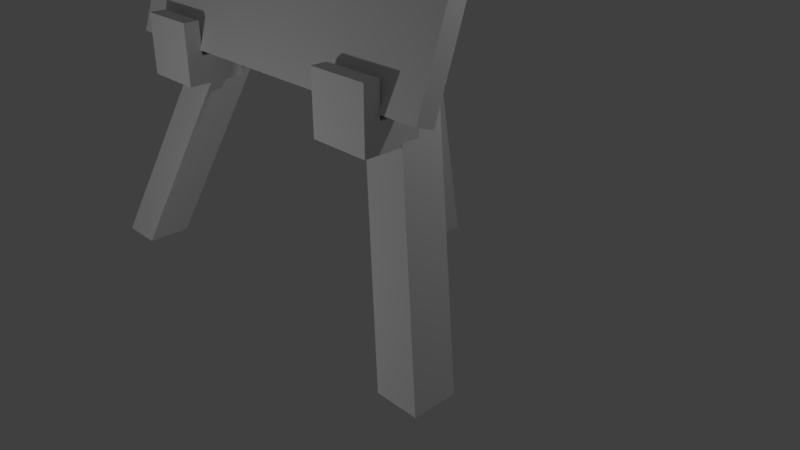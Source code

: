# Source: painterTripod.blend  (saved by Blender 2.79.0; exported with 4.5.12 LTS)
import bpy
from mathutils import Matrix  # noqa: F401  (used for matrix-valued properties, if any)

bpy.ops.wm.read_factory_settings(use_empty=True)
scene = bpy.context.scene
scene.name = 'Scene'

# ---- collections
col_collection_1 = bpy.data.collections.new('Collection 1'); scene.collection.children.link(col_collection_1)

# ---- materials (node trees are filled in below, after node groups)
mat_tripodmaterial = bpy.data.materials.new('tripodMaterial')
mat_tripodmaterial.alpha_threshold = 0.0
mat_tripodmaterial.use_transparent_shadow = False
mat_tripodmaterial.roughness = 0.5
mat_canvasmaterial = bpy.data.materials.new('canvasMaterial')
mat_canvasmaterial.alpha_threshold = 0.0
mat_canvasmaterial.use_transparent_shadow = False
mat_canvasmaterial.roughness = 0.5

# ---- material node trees

# ---- world
world_world = bpy.data.worlds.new('World'); scene.world = world_world
world_world.color = (0.05088, 0.05088, 0.05088)
world_world.use_sun_shadow = False
world_world.sun_shadow_jitter_overblur = 0.0
world_world.cycles.sampling_method = 'MANUAL'

# ---- cameras
cam_camera = bpy.data.cameras.new('Camera')
cam_camera.clip_end = 100.0
cam_camera.lens = 35.0
cam_camera.sensor_width = 32.0
cam_camera.sensor_height = 18.0
cam_camera.ortho_scale = 7.314
cam_camera.dof.focus_distance = 0.0
cam_camera.dof.aperture_fstop = 128.0

# ---- lights
light_point = bpy.data.lights.new('Point', 'POINT')
light_point.transmission_factor = 0.0
light_point.energy = 100.0
light_point.shadow_buffer_clip_start = 0.5
light_point.shadow_soft_size = 0.1
light_point.shadow_maximum_resolution = 0.006
light_point.use_absolute_resolution = True
light_lamp = bpy.data.lights.new('Lamp', 'POINT')
light_lamp.transmission_factor = 0.0
light_lamp.cutoff_distance = 30.0
light_lamp.energy = 100.0
light_lamp.shadow_buffer_clip_start = 1.001
light_lamp.shadow_soft_size = 0.1
light_lamp.shadow_maximum_resolution = 0.006
light_lamp.use_absolute_resolution = True

# ---- meshes
me_tripod = bpy.data.meshes.new('tripod')
me_tripod.from_pydata([(-1.0, -1.0, -1.0), (-1.0, -1.0, 1.0), (-1.0, 1.0, -1.0), (-1.0, 1.0, 1.0), (1.0, -1.0, -1.0), (1.0, -1.0, 1.0), (1.0, 1.0, -1.0), (1.0, 1.0, 1.0), (-1.0, -0.4164, -1.0), (-1.0, -0.4164, 1.0), (1.0, -0.4164, -1.0), (1.0, -0.4164, 1.0), (-1.0, -1.0, -2.951), (1.0, -1.0, -2.951), (-1.0, -0.4164, -2.951), (1.0, -0.4164, -2.951), (-2.139, -0.4133, -21.85), (-2.139, -0.4133, -19.74), (0.3475, 2.466, -21.85), (0.3475, 2.466, -19.74), (-2.817, -0.4133, -21.85), (-2.817, -0.4133, -19.74), (-0.3304, 2.466, -21.85), (-0.3304, 2.466, -19.74), (-1.857, -2.196, -22.57), (-1.857, -2.196, -20.42), (-1.857, -0.8822, -22.57), (-1.857, -0.8822, -20.42), (-3.089, -2.196, -22.57), (-3.089, -2.196, -20.42), (-3.089, -0.8822, -22.57), (-3.089, -0.8822, -20.42), (-1.857, -1.834, -22.57), (-1.857, -1.834, -20.42), (-3.089, -1.834, -22.57), (-3.089, -1.834, -20.42), (-1.857, -2.196, -17.82), (-3.089, -2.196, -17.82), (-1.857, -1.834, -17.82), (-3.089, -1.834, -17.82), (-3.683, -2.574, -37.62), (-0.01013, 0.57, 0.6096), (-3.683, -1.571, -37.62), (-0.01013, 1.573, 0.6096), (-4.56, -2.574, -37.62), (-0.8867, 0.57, 0.6096), (-4.56, -1.571, -37.62), (-0.8867, 1.573, 0.6096), (2.139, -0.4133, -21.85), (2.139, -0.4133, -19.74), (-0.3475, 2.466, -21.85), (-0.3475, 2.466, -19.74), (2.817, -0.4133, -21.85), (2.817, -0.4133, -19.74), (0.3304, 2.466, -21.85), (0.3304, 2.466, -19.74), (1.857, -2.196, -22.57), (1.857, -2.196, -20.42), (1.857, -0.8822, -22.57), (1.857, -0.8822, -20.42), (3.089, -2.196, -22.57), (3.089, -2.196, -20.42), (3.089, -0.8822, -22.57), (3.089, -0.8822, -20.42), (1.857, -1.834, -22.57), (1.857, -1.834, -20.42), (3.089, -1.834, -22.57), (3.089, -1.834, -20.42), (1.857, -2.196, -17.82), (3.089, -2.196, -17.82), (1.857, -1.834, -17.82), (3.089, -1.834, -17.82), (3.683, -2.574, -37.62), (0.01013, 0.57, 0.6096), (3.683, -1.571, -37.62), (0.01013, 1.573, 0.6096), (4.56, -2.574, -37.62), (0.8867, 0.57, 0.6096), (4.56, -1.571, -37.62), (0.8867, 1.573, 0.6096), (-0.4436, 2.521, -37.61), (-0.4436, 3.536, -37.61), (-0.4436, 1.248, 6.763), (0.4436, 2.521, -37.61), (0.4436, 3.536, -37.61), (0.4436, 1.248, 6.763), (-0.4436, 0.3412, 4.656), (0.4436, 0.3412, 4.656), (-0.4436, -0.2865, 6.763), (0.4436, -0.2865, 6.763), (-0.4436, -0.2855, 4.656), (0.4436, -0.2855, 4.656)], [], [(8, 9, 3, 2), (2, 3, 7, 6), (10, 11, 5, 4), (4, 5, 1, 0), (8, 10, 15, 14), (7, 3, 9, 11), (2, 6, 10, 8), (6, 7, 11, 10), (0, 1, 9, 8), (11, 9, 1, 5), (14, 15, 13, 12), (0, 8, 14, 12), (10, 4, 13, 15), (4, 0, 12, 13), (16, 18, 19, 17), (18, 19, 23, 22), (22, 20, 21, 23), (20, 21, 17, 16), (18, 16, 20, 22), (23, 21, 17, 19), (32, 26, 27, 33), (26, 30, 31, 27), (34, 28, 29, 35), (28, 24, 25, 29), (32, 24, 28, 34), (31, 35, 33, 27), (26, 32, 34, 30), (30, 34, 35, 31), (24, 32, 33, 25), (35, 39, 38, 33), (39, 37, 36, 38), (25, 36, 37, 29), (33, 38, 36, 25), (29, 37, 39, 35), (40, 42, 43, 41), (42, 46, 47, 43), (46, 44, 45, 47), (44, 40, 41, 45), (42, 40, 44, 46), (47, 45, 41, 43), (48, 49, 51, 50), (50, 51, 55, 54), (54, 55, 53, 52), (52, 53, 49, 48), (50, 54, 52, 48), (55, 51, 49, 53), (64, 65, 59, 58), (58, 59, 63, 62), (66, 67, 61, 60), (60, 61, 57, 56), (64, 66, 60, 56), (63, 59, 65, 67), (58, 62, 66, 64), (62, 63, 67, 66), (56, 57, 65, 64), (67, 65, 70, 71), (71, 70, 68, 69), (57, 61, 69, 68), (65, 57, 68, 70), (61, 67, 71, 69), (72, 73, 75, 74), (74, 75, 79, 78), (78, 79, 77, 76), (76, 77, 73, 72), (74, 78, 76, 72), (79, 75, 73, 77), (85, 89, 91, 87, 83, 84), (88, 82, 81, 80, 86, 90), (88, 89, 85, 82), (90, 91, 89, 88), (86, 87, 91, 90), (80, 83, 87, 86), (82, 85, 84, 81), (81, 84, 83, 80)])
_uv = me_tripod.uv_layers.new(name='UVMap')
_uv.uv.foreach_set('vector', [0.8532, 0.2539, 0.8532, 0.2109, 0.7863, 0.2109, 0.7863, 0.2539, 0.8364, 0.08984, 0.8364, 0.04688, 0.7444, 0.04688, 0.7444, 0.08984, 0.6943, 0.3047, 0.6943, 0.2617, 0.7193, 0.2617, 0.7193, 0.3047, 0.7193, 0.3047, 0.7193, 0.2617, 0.8197, 0.2617, 0.8197, 0.3047, 0.8364, 0.08984, 0.7444, 0.08984, 0.7444, 0.1367, 0.8364, 0.1367, 0.7444, 0.04688, 0.7444, 0.0, 0.8114, 0.0, 0.8114, 0.04688, 0.9034, 0.3516, 0.803, 0.3516, 0.803, 0.3828, 0.9034, 0.3828, 0.619, 0.3047, 0.619, 0.2617, 0.6943, 0.2617, 0.6943, 0.3047, 0.9117, 0.3047, 0.9117, 0.2617, 0.8783, 0.2617, 0.8783, 0.3047, 0.8114, 0.04688, 0.8114, 0.0, 0.8364, 0.0, 0.8364, 0.04688, 0.8364, 0.1367, 0.7444, 0.1367, 0.7444, 0.1484, 0.8364, 0.1484, 0.9117, 0.3047, 0.8783, 0.3047, 0.8783, 0.3477, 0.9117, 0.3477, 0.6943, 0.3047, 0.7193, 0.3047, 0.7193, 0.3477, 0.6943, 0.3477, 0.7193, 0.3047, 0.8197, 0.3047, 0.8197, 0.3477, 0.7193, 0.3477, 0.7779, 0.2031, 0.619, 0.2031, 0.619, 0.1484, 0.7779, 0.1484, 0.9285, 0.4297, 0.9285, 0.3828, 0.9619, 0.3828, 0.9619, 0.4297, 0.7361, 0.1484, 0.7361, 0.07422, 0.619, 0.07422, 0.619, 0.1484, 0.9034, 0.4297, 0.803, 0.4297, 0.803, 0.4453, 0.9034, 0.4453, 0.9034, 0.0, 0.9034, 0.08594, 0.9285, 0.09375, 0.9285, 0.01172, 0.9285, 0.1133, 0.9285, 0.1992, 0.9034, 0.1875, 0.9034, 0.1016, 0.8866, 0.09766, 0.8364, 0.09766, 0.8364, 0.05078, 0.8866, 0.05078, 0.8532, 0.2578, 0.9117, 0.2578, 0.9117, 0.2109, 0.8532, 0.2109, 0.8866, 0.1445, 0.9034, 0.1445, 0.9034, 0.09766, 0.8866, 0.09766, 0.9285, 0.4297, 0.8615, 0.4297, 0.8615, 0.3828, 0.9285, 0.3828, 0.7277, 0.4297, 0.7277, 0.4375, 0.7863, 0.4375, 0.7863, 0.4297, 0.9117, 0.4531, 0.9117, 0.4297, 0.9703, 0.4297, 0.9703, 0.4531, 0.7277, 0.4102, 0.7277, 0.4297, 0.7863, 0.4297, 0.7863, 0.4102, 0.8364, 0.1445, 0.8866, 0.1445, 0.8866, 0.09766, 0.8364, 0.09766, 0.9034, 0.09766, 0.8866, 0.09766, 0.8866, 0.05078, 0.9034, 0.05078, 0.803, 0.4102, 0.803, 0.3516, 0.7444, 0.3516, 0.7444, 0.4102, 0.8783, 0.3398, 0.8783, 0.3477, 0.8197, 0.3477, 0.8197, 0.3398, 0.6859, 0.4102, 0.6859, 0.3516, 0.7444, 0.3516, 0.7444, 0.4102, 0.9368, 0.3203, 0.9368, 0.2617, 0.9535, 0.2617, 0.9535, 0.3203, 0.9703, 0.05859, 0.9703, 0.0, 0.9535, 0.0, 0.9535, 0.05859, 0.4015, 0.8672, 0.3513, 0.8633, 0.3513, 0.0, 0.4015, 0.003906, 0.5353, 0.8633, 0.5771, 0.8672, 0.5771, 0.003906, 0.5353, 0.0, 0.2091, 0.8633, 0.2509, 0.8672, 0.2509, 0.003906, 0.2091, 0.0, 0.619, 0.8672, 0.5771, 0.8633, 0.5771, 0.0, 0.619, 0.003906, 0.9368, 0.3203, 0.9368, 0.3438, 0.9786, 0.3438, 0.9786, 0.3203, 0.9285, 0.1719, 0.9786, 0.1719, 0.9786, 0.1914, 0.9285, 0.1914, 0.7779, 0.2617, 0.7779, 0.207, 0.619, 0.207, 0.619, 0.2617, 0.9619, 0.1523, 0.9619, 0.1016, 0.9285, 0.1016, 0.9285, 0.1523, 0.7361, 0.07422, 0.619, 0.07422, 0.619, 0.0, 0.7361, 0.0, 0.9117, 0.2578, 0.9117, 0.2109, 0.9452, 0.2109, 0.9452, 0.2578, 0.9368, 0.2617, 0.9117, 0.2695, 0.9117, 0.3555, 0.9368, 0.3477, 0.9285, 0.01172, 0.9535, 0.0, 0.9535, 0.08594, 0.9285, 0.09375, 0.8615, 0.3086, 0.8615, 0.2617, 0.8197, 0.2617, 0.8197, 0.3086, 0.9034, 0.1992, 0.9034, 0.1484, 0.8448, 0.1484, 0.8448, 0.1992, 0.8866, 0.04688, 0.8866, 0.0, 0.9034, 0.0, 0.9034, 0.04688, 0.803, 0.4297, 0.803, 0.3828, 0.8615, 0.3828, 0.8615, 0.4297, 0.8783, 0.332, 0.8197, 0.332, 0.8197, 0.3398, 0.8783, 0.3398, 0.9034, 0.3594, 0.9619, 0.3594, 0.9619, 0.3828, 0.9034, 0.3828, 0.8783, 0.3086, 0.8197, 0.3086, 0.8197, 0.332, 0.8783, 0.332, 0.8364, 0.04688, 0.8364, 0.0, 0.8866, 0.0, 0.8866, 0.04688, 0.8783, 0.3086, 0.8783, 0.2617, 0.8615, 0.2617, 0.8615, 0.3086, 0.619, 0.4102, 0.6859, 0.4102, 0.6859, 0.3516, 0.619, 0.3516, 0.8448, 0.1992, 0.9034, 0.1992, 0.9034, 0.207, 0.8448, 0.207, 0.8448, 0.207, 0.7863, 0.207, 0.7863, 0.1484, 0.8448, 0.1484, 0.9452, 0.2578, 0.9619, 0.2578, 0.9619, 0.1992, 0.9452, 0.1992, 0.9703, 0.3203, 0.9535, 0.3203, 0.9535, 0.2617, 0.9703, 0.2617, 0.3513, 0.8672, 0.3513, 0.003906, 0.3011, 0.0, 0.3011, 0.8633, 0.5353, 0.8633, 0.5353, 0.0, 0.4935, 0.003906, 0.4935, 0.8672, 0.2593, 0.8633, 0.2593, 0.0, 0.3011, 0.003906, 0.3011, 0.8672, 0.4517, 0.8672, 0.4517, 0.003906, 0.4935, 0.0, 0.4935, 0.8633, 0.9954, 0.05859, 0.9535, 0.05859, 0.9535, 0.08203, 0.9954, 0.08203, 0.7277, 0.4609, 0.7277, 0.4375, 0.7695, 0.4375, 0.7695, 0.4609, 0.1589, 0.9961, 0.08364, 1.0, 0.08364, 0.9531, 0.1087, 0.9531, 0.1087, 0.0, 0.1589, 0.0, 0.008364, 1.0, 0.08364, 0.9961, 0.08364, 0.0, 0.03346, 0.0, 0.03346, 0.9531, 0.0, 0.9531, 0.6943, 0.4297, 0.6943, 0.4492, 0.619, 0.4492, 0.619, 0.4297, 0.7277, 0.4102, 0.7277, 0.4297, 0.619, 0.4297, 0.619, 0.4102, 0.9786, 0.3438, 0.9368, 0.3438, 0.9368, 0.3555, 0.9786, 0.3555, 0.4433, 0.9492, 0.4015, 0.9492, 0.4015, 0.0, 0.4433, 0.0, 0.2007, 0.0, 0.1589, 0.0, 0.1589, 0.9961, 0.2007, 0.9961, 0.9285, 0.1523, 0.9285, 0.1719, 0.9786, 0.1719, 0.9786, 0.1523])
me_tripod.materials.append(mat_tripodmaterial)
me_tripod.use_remesh_preserve_volume = False
me_tripod.use_remesh_preserve_attributes = False
me_tripod.use_mirror_vertex_groups = False
me_tripod.use_paint_bone_selection = False
me_tripod.use_paint_mask = True
me_tripod.update()
me_cube = bpy.data.meshes.new('Cube')
me_cube.from_pydata([(-1.0, -1.0, -1.0), (-1.0, -1.0, 1.0), (-1.0, 1.0, -1.0), (-1.0, 1.0, 1.0), (1.0, -1.0, -1.0), (1.0, -1.0, 1.0), (1.0, 1.0, -1.0), (1.0, 1.0, 1.0)], [], [(0, 1, 3, 2), (2, 3, 7, 6), (6, 7, 5, 4), (4, 5, 1, 0), (2, 6, 4, 0), (7, 3, 1, 5)])
_uv = me_cube.uv_layers.new(name='UVMap')
_uv.uv.foreach_set('vector', [0.5002, 0.9126, 0.5002, 0.9998, 0.7498, 0.9998, 0.7498, 0.9126, 0.9998, 0.9126, 0.7502, 0.9126, 0.7502, 0.9998, 0.9998, 0.9998, 0.0001999, 0.2502, 0.0874, 0.2502, 0.0874, 0.4998, 0.0001999, 0.4998, 0.9998, 0.0001998, 0.9998, 0.9122, 0.0878, 0.9122, 0.0878, 0.0001996, 0.08775, 0.9126, 0.08775, 0.9998, 0.4998, 0.9998, 0.4998, 0.9126, 0.0001999, 0.2498, 0.0001999, 0.0001997, 0.0874, 0.0001996, 0.0874, 0.2498])
me_cube.materials.append(mat_canvasmaterial)
me_cube.use_remesh_preserve_volume = False
me_cube.use_remesh_preserve_attributes = False
me_cube.use_mirror_vertex_groups = False
me_cube.use_paint_bone_selection = False
me_cube.use_paint_mask = True
me_cube.update()

# ---- objects
ob_tripod = bpy.data.objects.new('tripod', me_tripod)
ob_point = bpy.data.objects.new('Point', light_point)
ob_canvas = bpy.data.objects.new('canvas', me_cube)
ob_lamp = bpy.data.objects.new('Lamp', light_lamp)
ob_camera = bpy.data.objects.new('Camera', cam_camera)

# ---- transforms, parenting, visibility, modifiers, constraints
ob_tripod.location = (0.0, -0.4975, 5.785)
ob_tripod.scale = (0.6061, 0.5296, 0.1537)
ob_tripod.lineart.crease_threshold = 0.0
ob_point.location = (0.0, -5.856, 2.022)
ob_point.rotation_euler = (-0.0, -1.599, -0.0)
ob_point.lineart.crease_threshold = 0.0
ob_canvas.location = (0.0, -0.8892, 4.093)
ob_canvas.rotation_euler = (-0.3313, 6.573e-18, -9.73e-20)
ob_canvas.scale = (2.36, 0.1172, 1.499)
ob_canvas.lineart.crease_threshold = 0.0
ob_lamp.location = (4.076, 1.005, 5.904)
ob_lamp.rotation_euler = (0.6503, 0.05522, 1.866)
ob_lamp.lock_rotations_4d = False
ob_lamp.empty_display_type = 'ARROWS'
ob_lamp.color = (0.0, 0.0, 0.0, 0.0)
ob_lamp.lineart.crease_threshold = 0.0
ob_camera.location = (7.481, -6.508, 5.344)
ob_camera.rotation_euler = (1.109, 0.0, 0.8149)
ob_camera.lock_rotations_4d = False
ob_camera.empty_display_type = 'ARROWS'
ob_camera.color = (0.0, 0.0, 0.0, 0.0)
ob_camera.display_type = 'WIRE'
ob_camera.lineart.crease_threshold = 0.0

# ---- collection membership
col_collection_1.objects.link(ob_tripod)
col_collection_1.objects.link(ob_point)
col_collection_1.objects.link(ob_canvas)
col_collection_1.objects.link(ob_lamp)
col_collection_1.objects.link(ob_camera)

# ---- scene / render settings (as saved in the file)
scene.camera = ob_camera
scene.frame_start = 1; scene.frame_end = 250; scene.frame_set(1)
scene.render.engine = 'BLENDER_EEVEE_NEXT'
scene.render.resolution_percentage = 50
scene.render.dither_intensity = 0.0
scene.cycles.use_denoising = False
scene.cycles.samples = 128
scene.cycles.sampling_pattern = 'TABULATED_SOBOL'
scene.cycles.use_adaptive_sampling = False
scene.cycles.use_light_tree = False
scene.cycles.blur_glossy = 0.0
scene.cycles.sample_clamp_indirect = 0.0
scene.view_settings.view_transform = 'Standard'
bpy.context.view_layer.update()
